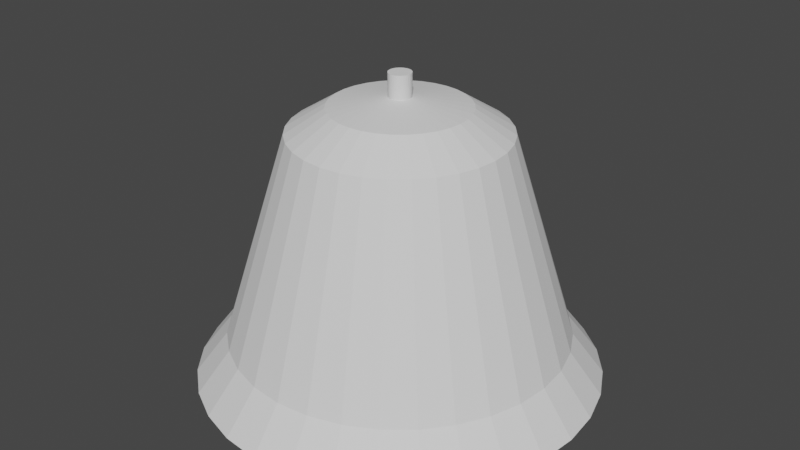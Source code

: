# Source: bell.blend  (saved by Blender 2.81.16; exported with 4.5.12 LTS)
import bpy
from mathutils import Matrix  # noqa: F401  (used for matrix-valued properties, if any)

bpy.ops.wm.read_factory_settings(use_empty=True)
scene = bpy.context.scene
scene.name = 'Scene'

# ---- collections
col_collection = bpy.data.collections.new('Collection'); scene.collection.children.link(col_collection)

# ---- world
world_world = bpy.data.worlds.new('World'); scene.world = world_world
world_world.use_nodes = True; world_world.node_tree.nodes.clear()
_N = world_world.node_tree.nodes; _L = world_world.node_tree.links
n0 = _N.new('ShaderNodeOutputWorld'); n0.name = 'World Output'; n0.location = (300, 300)
n1 = _N.new('ShaderNodeBackground'); n1.name = 'Background'; n1.location = (10, 300)
n1.inputs[0].default_value = (0.05088, 0.05088, 0.05088, 1.0)
_L.new(n1.outputs[0], n0.inputs[0])
n0.is_active_output = True
world_world.color = (0.05088, 0.05088, 0.05088)
world_world.use_sun_shadow = False
world_world.sun_shadow_jitter_overblur = 0.0

# ---- meshes
me_x = bpy.data.meshes.new('円柱')
me_x.from_pydata([(-4.968e-08, 1.418, -1.0), (0.2767, 1.391, -1.0), (0.5428, 1.31, -1.0), (0.788, 1.179, -1.0), (1.003, 1.003, -1.0), (1.179, 0.788, -1.0), (1.31, 0.5428, -1.0), (1.391, 0.2767, -1.0), (1.418, -1.215e-08, -1.0), (1.391, -0.2767, -1.0), (1.31, -0.5428, -1.0), (1.179, -0.788, -1.0), (1.003, -1.003, -1.0), (0.788, -1.179, -1.0), (0.5428, -1.31, -1.0), (0.2767, -1.391, -1.0), (-5.119e-07, -1.418, -1.0), (-0.2767, -1.391, -1.0), (-0.5428, -1.31, -1.0), (-0.788, -1.179, -1.0), (-1.003, -1.003, -1.0), (-1.179, -0.788, -1.0), (-1.31, -0.5428, -1.0), (-1.391, -0.2767, -1.0), (-1.418, 1.25e-06, -1.0), (-1.391, 0.2767, -1.0), (-1.31, 0.5428, -1.0), (-1.179, 0.788, -1.0), (-1.003, 1.003, -1.0), (-0.788, 1.179, -1.0), (-0.5428, 1.31, -1.0), (-0.2767, 1.391, -1.0), (0.0005684, 0.8849, 0.7225), (0.1721, 0.868, 0.7225), (0.3381, 0.8178, 0.7225), (0.4912, 0.7361, 0.7225), (0.6253, 0.6261, 0.7225), (0.7355, 0.4921, 0.7225), (0.8173, 0.3392, 0.7225), (0.8678, 0.1732, 0.7225), (0.8849, 0.0005685, 0.7225), (0.868, -0.1721, 0.7225), (0.8178, -0.3381, 0.7225), (0.7361, -0.4912, 0.7225), (0.6261, -0.6253, 0.7225), (0.4921, -0.7355, 0.7225), (0.3392, -0.8173, 0.7225), (0.1732, -0.8678, 0.7225), (0.0005681, -0.8849, 0.7225), (-0.1721, -0.868, 0.7225), (-0.3381, -0.8178, 0.7225), (-0.4912, -0.7361, 0.7225), (-0.6253, -0.6261, 0.7225), (-0.7355, -0.4921, 0.7225), (-0.8173, -0.3392, 0.7225), (-0.8678, -0.1732, 0.7225), (-0.8849, -0.0005675, 0.7225), (-0.868, 0.1721, 0.7225), (-0.8178, 0.3381, 0.7225), (-0.7361, 0.4912, 0.7225), (-0.6261, 0.6253, 0.7225), (-0.4921, 0.7355, 0.7225), (-0.3392, 0.8173, 0.7225), (-0.1732, 0.8678, 0.7225), (-9.582e-08, 1.686, -1.35), (0.3289, 1.653, -1.35), (0.6451, 1.557, -1.35), (0.9366, 1.402, -1.35), (1.192, 1.192, -1.35), (1.402, 0.9366, -1.35), (1.557, 0.6451, -1.35), (1.653, 0.3289, -1.35), (1.686, -6.852e-08, -1.35), (1.653, -0.3289, -1.35), (1.557, -0.6451, -1.35), (1.402, -0.9366, -1.35), (1.192, -1.192, -1.35), (0.9366, -1.402, -1.35), (0.6451, -1.557, -1.35), (0.3289, -1.653, -1.35), (-6.451e-07, -1.686, -1.35), (-0.3289, -1.653, -1.35), (-0.6451, -1.557, -1.35), (-0.9366, -1.402, -1.35), (-1.192, -1.192, -1.35), (-1.402, -0.9366, -1.35), (-1.557, -0.6451, -1.35), (-1.653, -0.3289, -1.35), (-1.686, 1.432e-06, -1.35), (-1.653, 0.3289, -1.35), (-1.557, 0.6451, -1.35), (-1.402, 0.9366, -1.35), (-1.192, 1.192, -1.35), (-0.9366, 1.402, -1.35), (-0.6451, 1.557, -1.35), (-0.3289, 1.653, -1.35), (0.0001779, 0.09313, 1.0), (0.0005902, 0.5671, 0.9232), (0.01807, 0.09137, 1.0), (0.1101, 0.5563, 0.9232), (0.03558, 0.08607, 1.0), (0.2166, 0.5241, 0.9232), (0.05169, 0.07748, 1.0), (0.3147, 0.4717, 0.9232), (0.06581, 0.06591, 1.0), (0.4007, 0.4013, 0.9232), (0.07741, 0.0518, 1.0), (0.4713, 0.3154, 0.9232), (0.08602, 0.03571, 1.0), (0.5238, 0.2174, 0.9232), (0.09134, 0.01824, 1.0), (0.5561, 0.1111, 0.9232), (0.09314, 7.718e-05, 1.0), (0.5671, 0.000427, 0.9232), (0.09137, -0.01809, 1.0), (0.5563, -0.1102, 0.9232), (0.08608, -0.03557, 1.0), (0.5241, -0.2166, 0.9232), (0.07749, -0.05168, 1.0), (0.4718, -0.3147, 0.9232), (0.06592, -0.0658, 1.0), (0.4013, -0.4007, 0.9232), (0.05182, -0.07739, 1.0), (0.3154, -0.4713, 0.9232), (0.03572, -0.08601, 1.0), (0.2174, -0.5238, 0.9232), (0.01826, -0.09132, 1.0), (0.1111, -0.5561, 0.9232), (9.191e-05, -0.09313, 1.0), (0.0004285, -0.5671, 0.9232), (-0.01808, -0.09135, 1.0), (-0.1102, -0.5563, 0.9232), (-0.03555, -0.08607, 1.0), (-0.2166, -0.5241, 0.9232), (-0.05166, -0.07748, 1.0), (-0.3147, -0.4717, 0.9232), (-0.06578, -0.06591, 1.0), (-0.4007, -0.4013, 0.9232), (-0.07738, -0.0518, 1.0), (-0.4713, -0.3154, 0.9232), (-0.08599, -0.03571, 1.0), (-0.5238, -0.2174, 0.9232), (-0.09131, -0.01824, 1.0), (-0.5561, -0.1111, 0.9232), (-0.09311, -7.668e-05, 1.0), (-0.5671, -0.0004261, 0.9232), (-0.09134, 0.01809, 1.0), (-0.5563, 0.1102, 0.9232), (-0.08605, 0.03557, 1.0), (-0.5241, 0.2166, 0.9232), (-0.07746, 0.05168, 1.0), (-0.4717, 0.3147, 0.9232), (-0.06589, 0.0658, 1.0), (-0.4013, 0.4007, 0.9232), (-0.05179, 0.07739, 1.0), (-0.3154, 0.4713, 0.9232), (-0.03569, 0.08601, 1.0), (-0.2174, 0.5238, 0.9232), (-0.01827, 0.09131, 1.0), (-0.1111, 0.5561, 0.9232), (0.0001779, 0.09313, 1.191), (0.01807, 0.09137, 1.191), (0.03558, 0.08607, 1.191), (0.05169, 0.07748, 1.191), (0.06581, 0.06591, 1.191), (0.07741, 0.0518, 1.191), (0.08602, 0.03571, 1.191), (0.09134, 0.01824, 1.191), (0.09314, 7.718e-05, 1.191), (0.09137, -0.01809, 1.191), (0.08608, -0.03557, 1.191), (0.07749, -0.05168, 1.191), (0.06592, -0.0658, 1.191), (0.05182, -0.07739, 1.191), (0.03572, -0.08601, 1.191), (0.01826, -0.09132, 1.191), (9.188e-05, -0.09313, 1.191), (-0.01808, -0.09135, 1.191), (-0.03555, -0.08607, 1.191), (-0.05166, -0.07748, 1.191), (-0.06578, -0.06591, 1.191), (-0.07738, -0.0518, 1.191), (-0.08599, -0.03571, 1.191), (-0.09131, -0.01824, 1.191), (-0.09311, -7.668e-05, 1.191), (-0.09134, 0.01809, 1.191), (-0.08605, 0.03557, 1.191), (-0.07746, 0.05168, 1.191), (-0.06589, 0.0658, 1.191), (-0.05179, 0.07739, 1.191), (-0.03569, 0.08601, 1.191), (-0.01827, 0.09131, 1.191), (0.6253, 0.6261, 0.7225), (0.7355, 0.4921, 0.7225), (0.8173, 0.3392, 0.7225)], [], [(31, 63, 32, 0), (2, 34, 35, 3), (3, 35, 36, 4), (4, 36, 37, 5), (5, 37, 38, 6), (6, 38, 39, 7), (7, 39, 40, 8), (8, 40, 41, 9), (9, 41, 42, 10), (10, 42, 43, 11), (11, 43, 44, 12), (12, 44, 45, 13), (13, 45, 46, 14), (14, 46, 47, 15), (15, 47, 48, 16), (16, 48, 49, 17), (17, 49, 50, 18), (18, 50, 51, 19), (19, 51, 52, 20), (20, 52, 53, 21), (21, 53, 54, 22), (22, 54, 55, 23), (23, 55, 56, 24), (24, 56, 57, 25), (25, 57, 58, 26), (26, 58, 59, 27), (27, 59, 60, 28), (28, 60, 61, 29), (29, 61, 62, 30), (30, 62, 63, 31), (0, 32, 33, 1), (1, 33, 34, 2), (12, 13, 77, 76), (106, 104, 164, 165), (35, 34, 101, 103), (36, 35, 103, 105), (37, 36, 105, 107), (38, 37, 107, 109), (39, 38, 109, 111), (40, 39, 111, 113), (41, 40, 113, 115), (42, 41, 115, 117), (43, 42, 117, 119), (44, 43, 119, 121), (45, 44, 121, 123), (46, 45, 123, 125), (47, 46, 125, 127), (48, 47, 127, 129), (49, 48, 129, 131), (50, 49, 131, 133), (51, 50, 133, 135), (52, 51, 135, 137), (53, 52, 137, 139), (54, 53, 139, 141), (55, 54, 141, 143), (56, 55, 143, 145), (57, 56, 145, 147), (58, 57, 147, 149), (59, 58, 149, 151), (60, 59, 151, 153), (61, 60, 153, 155), (62, 61, 155, 157), (63, 62, 157, 159), (33, 32, 97, 99), (34, 33, 99, 101), (64, 65, 66, 67, 68, 69, 70, 71, 72, 73, 74, 75, 76, 77, 78, 79, 80, 81, 82, 83, 84, 85, 86, 87, 88, 89, 90, 91, 92, 93, 94, 95), (26, 27, 91, 90), (13, 14, 78, 77), (0, 1, 65, 64), (27, 28, 92, 91), (14, 15, 79, 78), (1, 2, 66, 65), (28, 29, 93, 92), (15, 16, 80, 79), (2, 3, 67, 66), (29, 30, 94, 93), (16, 17, 81, 80), (3, 4, 68, 67), (30, 31, 95, 94), (17, 18, 82, 81), (4, 5, 69, 68), (31, 0, 64, 95), (18, 19, 83, 82), (5, 6, 70, 69), (19, 20, 84, 83), (6, 7, 71, 70), (20, 21, 85, 84), (7, 8, 72, 71), (21, 22, 86, 85), (8, 9, 73, 72), (22, 23, 87, 86), (9, 10, 74, 73), (23, 24, 88, 87), (10, 11, 75, 74), (24, 25, 89, 88), (11, 12, 76, 75), (25, 26, 90, 89), (96, 98, 99, 97), (98, 100, 101, 99), (100, 102, 103, 101), (102, 104, 105, 103), (104, 106, 107, 105), (106, 108, 109, 107), (108, 110, 111, 109), (110, 112, 113, 111), (112, 114, 115, 113), (114, 116, 117, 115), (116, 118, 119, 117), (118, 120, 121, 119), (120, 122, 123, 121), (122, 124, 125, 123), (124, 126, 127, 125), (126, 128, 129, 127), (128, 130, 131, 129), (130, 132, 133, 131), (132, 134, 135, 133), (134, 136, 137, 135), (136, 138, 139, 137), (138, 140, 141, 139), (140, 142, 143, 141), (142, 144, 145, 143), (144, 146, 147, 145), (146, 148, 149, 147), (148, 150, 151, 149), (150, 152, 153, 151), (152, 154, 155, 153), (154, 156, 157, 155), (156, 158, 159, 157), (158, 96, 97, 159), (32, 63, 159, 97), (161, 160, 191, 190, 189, 188, 187, 186, 185, 184, 183, 182, 181, 180, 179, 178, 177, 176, 175, 174, 173, 172, 171, 170, 169, 168, 167, 166, 165, 164, 163, 162), (124, 122, 173, 174), (142, 140, 182, 183), (96, 158, 191, 160), (98, 96, 160, 161), (116, 114, 169, 170), (134, 132, 178, 179), (152, 150, 187, 188), (108, 106, 165, 166), (126, 124, 174, 175), (144, 142, 183, 184), (100, 98, 161, 162), (118, 116, 170, 171), (136, 134, 179, 180), (154, 152, 188, 189), (110, 108, 166, 167), (128, 126, 175, 176), (146, 144, 184, 185), (102, 100, 162, 163), (120, 118, 171, 172), (138, 136, 180, 181), (156, 154, 189, 190), (112, 110, 167, 168), (130, 128, 176, 177), (148, 146, 185, 186), (104, 102, 163, 164), (122, 120, 172, 173), (140, 138, 181, 182), (158, 156, 190, 191), (114, 112, 168, 169), (132, 130, 177, 178), (150, 148, 186, 187), (37, 38, 194, 193), (36, 37, 193, 192)])
_uv = me_x.uv_layers.new(name='UVマップ')
_uv.uv.foreach_set('vector', [0.03125, 0.5, 0.03136, 0.9306, -0.0001057, 0.9306, 0.0, 0.5, 0.9375, 0.5, 0.9376, 0.9306, 0.9064, 0.9306, 0.9062, 0.5, 0.9062, 0.5, 0.9064, 0.9306, 0.8751, 0.9306, 0.875, 0.5, 0.875, 0.5, 0.8751, 0.9306, 0.8439, 0.9306, 0.8438, 0.5, 0.8438, 0.5, 0.8439, 0.9306, 0.8126, 0.9306, 0.8125, 0.5, 0.8125, 0.5, 0.8126, 0.9306, 0.7814, 0.9306, 0.7812, 0.5, 0.7812, 0.5, 0.7814, 0.9306, 0.7501, 0.9306, 0.75, 0.5, 0.75, 0.5, 0.7501, 0.9306, 0.7189, 0.9306, 0.7188, 0.5, 0.7188, 0.5, 0.7189, 0.9306, 0.6876, 0.9306, 0.6875, 0.5, 0.6875, 0.5, 0.6876, 0.9306, 0.6564, 0.9306, 0.6562, 0.5, 0.6562, 0.5, 0.6564, 0.9306, 0.6251, 0.9306, 0.625, 0.5, 0.625, 0.5, 0.6251, 0.9306, 0.5939, 0.9306, 0.5938, 0.5, 0.5938, 0.5, 0.5939, 0.9306, 0.5626, 0.9306, 0.5625, 0.5, 0.5625, 0.5, 0.5626, 0.9306, 0.5314, 0.9306, 0.5312, 0.5, 0.5312, 0.5, 0.5314, 0.9306, 0.5001, 0.9306, 0.5, 0.5, 0.5, 0.5, 0.5001, 0.9306, 0.4689, 0.9306, 0.4688, 0.5, 0.4688, 0.5, 0.4689, 0.9306, 0.4376, 0.9306, 0.4375, 0.5, 0.4375, 0.5, 0.4376, 0.9306, 0.4064, 0.9306, 0.4062, 0.5, 0.4062, 0.5, 0.4064, 0.9306, 0.3751, 0.9306, 0.375, 0.5, 0.375, 0.5, 0.3751, 0.9306, 0.3439, 0.9306, 0.3438, 0.5, 0.3438, 0.5, 0.3439, 0.9306, 0.3126, 0.9306, 0.3125, 0.5, 0.3125, 0.5, 0.3126, 0.9306, 0.2814, 0.9306, 0.2812, 0.5, 0.2812, 0.5, 0.2814, 0.9306, 0.2501, 0.9306, 0.25, 0.5, 0.25, 0.5, 0.2501, 0.9306, 0.2189, 0.9306, 0.2188, 0.5, 0.2188, 0.5, 0.2189, 0.9306, 0.1876, 0.9306, 0.1875, 0.5, 0.1875, 0.5, 0.1876, 0.9306, 0.1564, 0.9306, 0.1562, 0.5, 0.1562, 0.5, 0.1564, 0.9306, 0.1251, 0.9306, 0.125, 0.5, 0.125, 0.5, 0.1251, 0.9306, 0.09386, 0.9306, 0.09375, 0.5, 0.09375, 0.5, 0.09386, 0.9306, 0.06261, 0.9306, 0.0625, 0.5, 0.0625, 0.5, 0.06261, 0.9306, 0.03136, 0.9306, 0.03125, 0.5, 1.0, 0.5, 0.9999, 0.9306, 0.9689, 0.9306, 0.9688, 0.5, 0.9688, 0.5, 0.9689, 0.9306, 0.9376, 0.9306, 0.9375, 0.5, 0.625, 0.5, 0.5938, 0.5, 0.5938, 0.5, 0.625, 0.5, 0.3442, 0.313, 0.3301, 0.3302, 0.3301, 0.3302, 0.3442, 0.313, 0.9064, 0.9306, 0.9376, 0.9306, 0.9335, 0.9808, 0.9105, 0.9808, 0.8751, 0.9306, 0.9064, 0.9306, 0.9023, 0.9808, 0.8793, 0.9808, 0.8439, 0.9306, 0.8751, 0.9306, 0.871, 0.9808, 0.848, 0.9808, 0.8126, 0.9306, 0.8439, 0.9306, 0.8398, 0.9808, 0.8168, 0.9808, 0.7814, 0.9306, 0.8126, 0.9306, 0.8085, 0.9808, 0.7855, 0.9808, 0.7501, 0.9306, 0.7814, 0.9306, 0.7773, 0.9808, 0.7543, 0.9808, 0.7189, 0.9306, 0.7501, 0.9306, 0.746, 0.9808, 0.723, 0.9808, 0.6876, 0.9306, 0.7189, 0.9306, 0.7148, 0.9808, 0.6918, 0.9808, 0.6564, 0.9306, 0.6876, 0.9306, 0.6835, 0.9808, 0.6605, 0.9808, 0.6251, 0.9306, 0.6564, 0.9306, 0.6523, 0.9808, 0.6293, 0.9808, 0.5939, 0.9306, 0.6251, 0.9306, 0.621, 0.9808, 0.598, 0.9808, 0.5626, 0.9306, 0.5939, 0.9306, 0.5898, 0.9808, 0.5668, 0.9808, 0.5314, 0.9306, 0.5626, 0.9306, 0.5585, 0.9808, 0.5355, 0.9808, 0.5001, 0.9306, 0.5314, 0.9306, 0.5273, 0.9808, 0.5043, 0.9808, 0.4689, 0.9306, 0.5001, 0.9306, 0.496, 0.9808, 0.473, 0.9808, 0.4376, 0.9306, 0.4689, 0.9306, 0.4648, 0.9808, 0.4418, 0.9808, 0.4064, 0.9306, 0.4376, 0.9306, 0.4335, 0.9808, 0.4105, 0.9808, 0.3751, 0.9306, 0.4064, 0.9306, 0.4023, 0.9808, 0.3793, 0.9808, 0.3439, 0.9306, 0.3751, 0.9306, 0.371, 0.9808, 0.348, 0.9808, 0.3126, 0.9306, 0.3439, 0.9306, 0.3398, 0.9808, 0.3168, 0.9808, 0.2814, 0.9306, 0.3126, 0.9306, 0.3085, 0.9808, 0.2855, 0.9808, 0.2501, 0.9306, 0.2814, 0.9306, 0.2773, 0.9808, 0.2543, 0.9808, 0.2189, 0.9306, 0.2501, 0.9306, 0.246, 0.9808, 0.223, 0.9808, 0.1876, 0.9306, 0.2189, 0.9306, 0.2148, 0.9808, 0.1918, 0.9808, 0.1564, 0.9306, 0.1876, 0.9306, 0.1835, 0.9808, 0.1605, 0.9808, 0.1251, 0.9306, 0.1564, 0.9306, 0.1523, 0.9808, 0.1293, 0.9808, 0.09386, 0.9306, 0.1251, 0.9306, 0.121, 0.9808, 0.098, 0.9808, 0.06261, 0.9306, 0.09386, 0.9306, 0.08975, 0.9808, 0.06675, 0.9808, 0.03136, 0.9306, 0.06261, 0.9306, 0.0585, 0.9808, 0.03552, 0.9808, 0.9689, 0.9306, 0.9999, 0.9306, 0.9957, 0.9808, 0.973, 0.9808, 0.9376, 0.9306, 0.9689, 0.9306, 0.9648, 0.9808, 0.9418, 0.9808, 0.75, 0.49, 0.7968, 0.4854, 0.8418, 0.4717, 0.8833, 0.4496, 0.9197, 0.4197, 0.9496, 0.3833, 0.9717, 0.3418, 0.9854, 0.2968, 0.99, 0.25, 0.9854, 0.2032, 0.9717, 0.1582, 0.9496, 0.1167, 0.9197, 0.08029, 0.8833, 0.05045, 0.8418, 0.02827, 0.7968, 0.01461, 0.75, 0.01, 0.7032, 0.01461, 0.6582, 0.02827, 0.6167, 0.05045, 0.5803, 0.08029, 0.5504, 0.1167, 0.5283, 0.1582, 0.5146, 0.2032, 0.51, 0.25, 0.5146, 0.2968, 0.5283, 0.3418, 0.5504, 0.3833, 0.5803, 0.4197, 0.6167, 0.4496, 0.6582, 0.4717, 0.7032, 0.4854, 0.1875, 0.5, 0.1562, 0.5, 0.1562, 0.5, 0.1875, 0.5, 0.5938, 0.5, 0.5625, 0.5, 0.5625, 0.5, 0.5938, 0.5, 1.0, 0.5, 0.9688, 0.5, 0.9688, 0.5, 1.0, 0.5, 0.1562, 0.5, 0.125, 0.5, 0.125, 0.5, 0.1562, 0.5, 0.5625, 0.5, 0.5312, 0.5, 0.5312, 0.5, 0.5625, 0.5, 0.9688, 0.5, 0.9375, 0.5, 0.9375, 0.5, 0.9688, 0.5, 0.125, 0.5, 0.09375, 0.5, 0.09375, 0.5, 0.125, 0.5, 0.5312, 0.5, 0.5, 0.5, 0.5, 0.5, 0.5312, 0.5, 0.9375, 0.5, 0.9062, 0.5, 0.9062, 0.5, 0.9375, 0.5, 0.09375, 0.5, 0.0625, 0.5, 0.0625, 0.5, 0.09375, 0.5, 0.5, 0.5, 0.4688, 0.5, 0.4688, 0.5, 0.5, 0.5, 0.9062, 0.5, 0.875, 0.5, 0.875, 0.5, 0.9062, 0.5, 0.0625, 0.5, 0.03125, 0.5, 0.03125, 0.5, 0.0625, 0.5, 0.4688, 0.5, 0.4375, 0.5, 0.4375, 0.5, 0.4688, 0.5, 0.875, 0.5, 0.8438, 0.5, 0.8438, 0.5, 0.875, 0.5, 0.03125, 0.5, 0.0, 0.5, 0.0, 0.5, 0.03125, 0.5, 0.4375, 0.5, 0.4062, 0.5, 0.4062, 0.5, 0.4375, 0.5, 0.8438, 0.5, 0.8125, 0.5, 0.8125, 0.5, 0.8438, 0.5, 0.4062, 0.5, 0.375, 0.5, 0.375, 0.5, 0.4062, 0.5, 0.8125, 0.5, 0.7812, 0.5, 0.7812, 0.5, 0.8125, 0.5, 0.375, 0.5, 0.3438, 0.5, 0.3438, 0.5, 0.375, 0.5, 0.7812, 0.5, 0.75, 0.5, 0.75, 0.5, 0.7812, 0.5, 0.3438, 0.5, 0.3125, 0.5, 0.3125, 0.5, 0.3438, 0.5, 0.75, 0.5, 0.7188, 0.5, 0.7188, 0.5, 0.75, 0.5, 0.3125, 0.5, 0.2812, 0.5, 0.2812, 0.5, 0.3125, 0.5, 0.7188, 0.5, 0.6875, 0.5, 0.6875, 0.5, 0.7188, 0.5, 0.2812, 0.5, 0.25, 0.5, 0.25, 0.5, 0.2812, 0.5, 0.6875, 0.5, 0.6562, 0.5, 0.6562, 0.5, 0.6875, 0.5, 0.25, 0.5, 0.2188, 0.5, 0.2188, 0.5, 0.25, 0.5, 0.6562, 0.5, 0.625, 0.5, 0.625, 0.5, 0.6562, 0.5, 0.2188, 0.5, 0.1875, 0.5, 0.1875, 0.5, 0.2188, 0.5, 0.2502, 0.3633, 0.272, 0.3612, 0.2796, 0.3995, 0.2502, 0.4024, 0.272, 0.3612, 0.2933, 0.3547, 0.3082, 0.3908, 0.2796, 0.3995, 0.2933, 0.3547, 0.3129, 0.3443, 0.3345, 0.3767, 0.3082, 0.3908, 0.3129, 0.3443, 0.3301, 0.3302, 0.3576, 0.3578, 0.3345, 0.3767, 0.3301, 0.3302, 0.3442, 0.313, 0.3766, 0.3347, 0.3576, 0.3578, 0.3442, 0.313, 0.3546, 0.2934, 0.3907, 0.3084, 0.3766, 0.3347, 0.3546, 0.2934, 0.3611, 0.2722, 0.3994, 0.2798, 0.3907, 0.3084, 0.3611, 0.2722, 0.3633, 0.2501, 0.4024, 0.2501, 0.3994, 0.2798, 0.3633, 0.2501, 0.3612, 0.228, 0.3994, 0.2204, 0.4024, 0.2501, 0.3612, 0.228, 0.3547, 0.2067, 0.3908, 0.1918, 0.3994, 0.2204, 0.3547, 0.2067, 0.3443, 0.1871, 0.3767, 0.1655, 0.3908, 0.1918, 0.3443, 0.1871, 0.3302, 0.1699, 0.3578, 0.1424, 0.3767, 0.1655, 0.3302, 0.1699, 0.313, 0.1558, 0.3347, 0.1234, 0.3578, 0.1424, 0.313, 0.1558, 0.2934, 0.1454, 0.3084, 0.1093, 0.3347, 0.1234, 0.2934, 0.1454, 0.2722, 0.1389, 0.2798, 0.1006, 0.3084, 0.1093, 0.2722, 0.1389, 0.2501, 0.1367, 0.2501, 0.09765, 0.2798, 0.1006, 0.2501, 0.1367, 0.228, 0.1388, 0.2204, 0.1006, 0.2501, 0.09765, 0.228, 0.1388, 0.2067, 0.1453, 0.1918, 0.1092, 0.2204, 0.1006, 0.2067, 0.1453, 0.1871, 0.1557, 0.1655, 0.1233, 0.1918, 0.1092, 0.1871, 0.1557, 0.1699, 0.1698, 0.1424, 0.1422, 0.1655, 0.1233, 0.1699, 0.1698, 0.1558, 0.187, 0.1234, 0.1653, 0.1424, 0.1422, 0.1558, 0.187, 0.1454, 0.2066, 0.1093, 0.1916, 0.1234, 0.1653, 0.1454, 0.2066, 0.1389, 0.2278, 0.1006, 0.2202, 0.1093, 0.1916, 0.1389, 0.2278, 0.1367, 0.2499, 0.09765, 0.2499, 0.1006, 0.2202, 0.1367, 0.2499, 0.1388, 0.272, 0.1006, 0.2796, 0.09765, 0.2499, 0.1388, 0.272, 0.1453, 0.2933, 0.1092, 0.3082, 0.1006, 0.2796, 0.1453, 0.2933, 0.1557, 0.3129, 0.1233, 0.3345, 0.1092, 0.3082, 0.1557, 0.3129, 0.1698, 0.3301, 0.1422, 0.3576, 0.1233, 0.3345, 0.1698, 0.3301, 0.187, 0.3442, 0.1653, 0.3766, 0.1422, 0.3576, 0.187, 0.3442, 0.2066, 0.3546, 0.1916, 0.3907, 0.1653, 0.3766, 0.2066, 0.3546, 0.2278, 0.3611, 0.2201, 0.3994, 0.1916, 0.3907, 0.2278, 0.3611, 0.2502, 0.3633, 0.2502, 0.4024, 0.2201, 0.3994, -0.0001057, 0.9306, 0.03136, 0.9306, 0.02723, 0.9808, 0.004007, 0.9808, 0.272, 0.3612, 0.2502, 0.3633, 0.2278, 0.3611, 0.2066, 0.3546, 0.187, 0.3442, 0.1698, 0.3301, 0.1557, 0.3129, 0.1453, 0.2933, 0.1388, 0.272, 0.1367, 0.2499, 0.1389, 0.2278, 0.1454, 0.2066, 0.1558, 0.187, 0.1699, 0.1698, 0.1871, 0.1557, 0.2067, 0.1453, 0.228, 0.1388, 0.2501, 0.1367, 0.2722, 0.1389, 0.2934, 0.1454, 0.313, 0.1558, 0.3302, 0.1699, 0.3443, 0.1871, 0.3547, 0.2067, 0.3612, 0.228, 0.3633, 0.2501, 0.3611, 0.2722, 0.3546, 0.2934, 0.3442, 0.313, 0.3301, 0.3302, 0.3129, 0.3443, 0.2933, 0.3547, 0.2934, 0.1454, 0.313, 0.1558, 0.313, 0.1558, 0.2934, 0.1454, 0.1389, 0.2278, 0.1454, 0.2066, 0.1454, 0.2066, 0.1389, 0.2278, 0.2502, 0.3633, 0.2278, 0.3611, 0.2278, 0.3611, 0.2502, 0.3633, 0.272, 0.3612, 0.2502, 0.3633, 0.2502, 0.3633, 0.272, 0.3612, 0.3547, 0.2067, 0.3612, 0.228, 0.3612, 0.228, 0.3547, 0.2067, 0.1871, 0.1557, 0.2067, 0.1453, 0.2067, 0.1453, 0.1871, 0.1557, 0.1698, 0.3301, 0.1557, 0.3129, 0.1557, 0.3129, 0.1698, 0.3301, 0.3546, 0.2934, 0.3442, 0.313, 0.3442, 0.313, 0.3546, 0.2934, 0.2722, 0.1389, 0.2934, 0.1454, 0.2934, 0.1454, 0.2722, 0.1389, 0.1367, 0.2499, 0.1389, 0.2278, 0.1389, 0.2278, 0.1367, 0.2499, 0.2933, 0.3547, 0.272, 0.3612, 0.272, 0.3612, 0.2933, 0.3547, 0.3443, 0.1871, 0.3547, 0.2067, 0.3547, 0.2067, 0.3443, 0.1871, 0.1699, 0.1698, 0.1871, 0.1557, 0.1871, 0.1557, 0.1699, 0.1698, 0.187, 0.3442, 0.1698, 0.3301, 0.1698, 0.3301, 0.187, 0.3442, 0.3611, 0.2722, 0.3546, 0.2934, 0.3546, 0.2934, 0.3611, 0.2722, 0.2501, 0.1367, 0.2722, 0.1389, 0.2722, 0.1389, 0.2501, 0.1367, 0.1388, 0.272, 0.1367, 0.2499, 0.1367, 0.2499, 0.1388, 0.272, 0.3129, 0.3443, 0.2933, 0.3547, 0.2933, 0.3547, 0.3129, 0.3443, 0.3302, 0.1699, 0.3443, 0.1871, 0.3443, 0.1871, 0.3302, 0.1699, 0.1558, 0.187, 0.1699, 0.1698, 0.1699, 0.1698, 0.1558, 0.187, 0.2066, 0.3546, 0.187, 0.3442, 0.187, 0.3442, 0.2066, 0.3546, 0.3633, 0.2501, 0.3611, 0.2722, 0.3611, 0.2722, 0.3633, 0.2501, 0.228, 0.1388, 0.2501, 0.1367, 0.2501, 0.1367, 0.228, 0.1388, 0.1453, 0.2933, 0.1388, 0.272, 0.1388, 0.272, 0.1453, 0.2933, 0.3301, 0.3302, 0.3129, 0.3443, 0.3129, 0.3443, 0.3301, 0.3302, 0.313, 0.1558, 0.3302, 0.1699, 0.3302, 0.1699, 0.313, 0.1558, 0.1454, 0.2066, 0.1558, 0.187, 0.1558, 0.187, 0.1454, 0.2066, 0.2278, 0.3611, 0.2066, 0.3546, 0.2066, 0.3546, 0.2278, 0.3611, 0.3612, 0.228, 0.3633, 0.2501, 0.3633, 0.2501, 0.3612, 0.228, 0.2067, 0.1453, 0.228, 0.1388, 0.228, 0.1388, 0.2067, 0.1453, 0.1557, 0.3129, 0.1453, 0.2933, 0.1453, 0.2933, 0.1557, 0.3129, 0.8439, 0.9306, 0.8126, 0.9306, 0.8126, 0.9306, 0.8439, 0.9306, 0.8751, 0.9306, 0.8439, 0.9306, 0.8439, 0.9306, 0.8751, 0.9306])
me_x.use_remesh_fix_poles = True
me_x.use_remesh_preserve_attributes = False
me_x.use_mirror_vertex_groups = False
me_x.update()

# ---- objects
ob_x = bpy.data.objects.new('円柱', me_x)

# ---- transforms, parenting, visibility, modifiers, constraints
ob_x.location = (0.0, 0.0, 0.0)
ob_x.lineart.crease_threshold = 0.0

# ---- collection membership
col_collection.objects.link(ob_x)

# ---- scene / render settings (as saved in the file)
scene.frame_start = 1; scene.frame_end = 250; scene.frame_set(1)
scene.render.engine = 'BLENDER_EEVEE_NEXT'
scene.cycles.use_denoising = False
scene.cycles.samples = 128
scene.cycles.sampling_pattern = 'TABULATED_SOBOL'
scene.cycles.use_adaptive_sampling = False
scene.cycles.use_light_tree = False
scene.view_settings.view_transform = 'Filmic'
bpy.context.view_layer.update()

# ---- added for rendering (the .blend has no active camera and no usable light): camera, sun
cam_auto = bpy.data.cameras.new('AutoCamera')
cam_auto.lens = 50.0
cam_auto.sensor_width = 36.0
cam_auto.clip_end = 1000.0
ob_auto_camera = bpy.data.objects.new('AutoCamera', cam_auto)
scene.collection.objects.link(ob_auto_camera)
ob_auto_camera.location = (4.99908, -5.9989, 3.91989)
ob_auto_camera.rotation_euler = (1.09748, -7.21219e-08, 0.694738)
scene.camera = ob_auto_camera
light_auto_sun = bpy.data.lights.new('AutoSun', 'SUN')
light_auto_sun.energy = 3.0
light_auto_sun.angle = 0.0523599
ob_auto_sun = bpy.data.objects.new('AutoSun', light_auto_sun)
scene.collection.objects.link(ob_auto_sun)
ob_auto_sun.rotation_euler = (0.872665, 0.174533, 0.523599)
bpy.context.view_layer.update()
